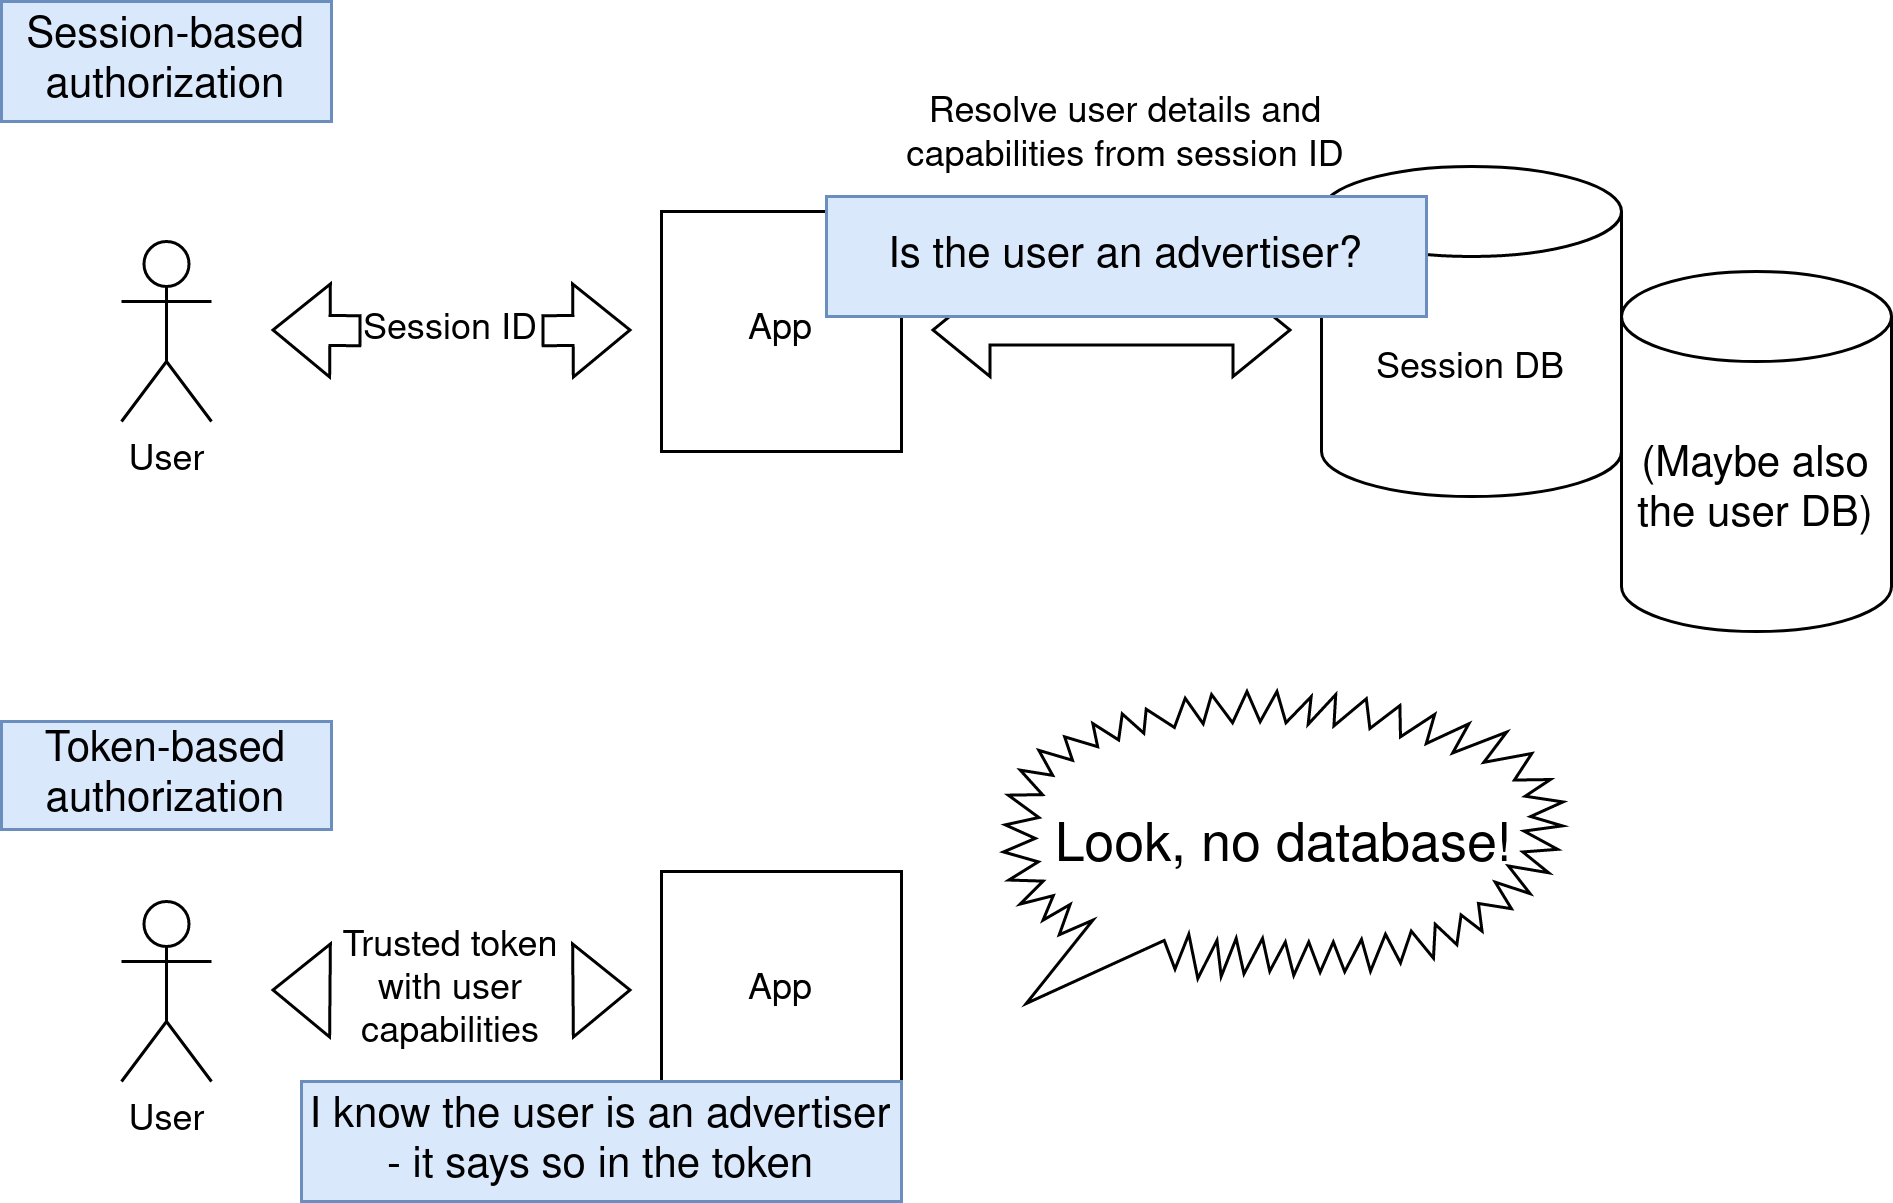

The diagram above was exported from draw.io. Its source (the exported page's mxGraphModel, read from the mxfile embedded in the PNG):
<mxGraphModel dx="1550" dy="794" grid="1" gridSize="10" guides="1" tooltips="1" connect="1" arrows="1" fold="1" page="1" pageScale="1" pageWidth="827" pageHeight="1169" math="0" shadow="0">
  <root>
    <mxCell id="0" />
    <mxCell id="1" parent="0" />
    <mxCell id="h_e-0NRXgbthv118Vs-g-1" value="User" style="shape=umlActor;verticalLabelPosition=bottom;verticalAlign=top;html=1;outlineConnect=0;" vertex="1" parent="1">
      <mxGeometry x="120" y="90" width="30" height="60" as="geometry" />
    </mxCell>
    <mxCell id="h_e-0NRXgbthv118Vs-g-2" value="Session DB" style="shape=cylinder3;whiteSpace=wrap;html=1;boundedLbl=1;backgroundOutline=1;size=15;" vertex="1" parent="1">
      <mxGeometry x="520" y="65" width="100" height="110" as="geometry" />
    </mxCell>
    <mxCell id="h_e-0NRXgbthv118Vs-g-3" value="App" style="whiteSpace=wrap;html=1;aspect=fixed;" vertex="1" parent="1">
      <mxGeometry x="300" y="80" width="80" height="80" as="geometry" />
    </mxCell>
    <mxCell id="h_e-0NRXgbthv118Vs-g-4" value="" style="shape=flexArrow;endArrow=classic;startArrow=classic;html=1;rounded=0;" edge="1" parent="1">
      <mxGeometry width="100" height="100" relative="1" as="geometry">
        <mxPoint x="390" y="119.5" as="sourcePoint" />
        <mxPoint x="510" y="119.5" as="targetPoint" />
      </mxGeometry>
    </mxCell>
    <mxCell id="h_e-0NRXgbthv118Vs-g-5" value="" style="shape=flexArrow;endArrow=classic;startArrow=none;html=1;rounded=0;" edge="1" parent="1" source="h_e-0NRXgbthv118Vs-g-13">
      <mxGeometry width="100" height="100" relative="1" as="geometry">
        <mxPoint x="170" y="119.5" as="sourcePoint" />
        <mxPoint x="290" y="119.5" as="targetPoint" />
      </mxGeometry>
    </mxCell>
    <mxCell id="h_e-0NRXgbthv118Vs-g-6" value="Resolve user details and capabilities from session ID" style="text;html=1;strokeColor=none;fillColor=none;align=center;verticalAlign=middle;whiteSpace=wrap;rounded=0;" vertex="1" parent="1">
      <mxGeometry x="380" y="40" width="150" height="30" as="geometry" />
    </mxCell>
    <mxCell id="h_e-0NRXgbthv118Vs-g-7" value="User" style="shape=umlActor;verticalLabelPosition=bottom;verticalAlign=top;html=1;outlineConnect=0;" vertex="1" parent="1">
      <mxGeometry x="120" y="310" width="30" height="60" as="geometry" />
    </mxCell>
    <mxCell id="h_e-0NRXgbthv118Vs-g-9" value="App" style="whiteSpace=wrap;html=1;aspect=fixed;" vertex="1" parent="1">
      <mxGeometry x="300" y="300" width="80" height="80" as="geometry" />
    </mxCell>
    <mxCell id="h_e-0NRXgbthv118Vs-g-11" value="" style="shape=flexArrow;endArrow=classic;startArrow=none;html=1;rounded=0;" edge="1" parent="1" source="h_e-0NRXgbthv118Vs-g-15">
      <mxGeometry width="100" height="100" relative="1" as="geometry">
        <mxPoint x="170" y="339.5" as="sourcePoint" />
        <mxPoint x="290" y="339.5" as="targetPoint" />
      </mxGeometry>
    </mxCell>
    <mxCell id="h_e-0NRXgbthv118Vs-g-13" value="Session ID" style="text;html=1;strokeColor=none;fillColor=none;align=center;verticalAlign=middle;whiteSpace=wrap;rounded=0;" vertex="1" parent="1">
      <mxGeometry x="200" y="105" width="60" height="30" as="geometry" />
    </mxCell>
    <mxCell id="h_e-0NRXgbthv118Vs-g-14" value="" style="shape=flexArrow;endArrow=none;startArrow=classic;html=1;rounded=0;" edge="1" parent="1" target="h_e-0NRXgbthv118Vs-g-13">
      <mxGeometry width="100" height="100" relative="1" as="geometry">
        <mxPoint x="170" y="119.5" as="sourcePoint" />
        <mxPoint x="290" y="119.5" as="targetPoint" />
      </mxGeometry>
    </mxCell>
    <mxCell id="h_e-0NRXgbthv118Vs-g-15" value="Trusted token with user capabilities" style="text;html=1;strokeColor=none;fillColor=none;align=center;verticalAlign=middle;whiteSpace=wrap;rounded=0;" vertex="1" parent="1">
      <mxGeometry x="190" y="325" width="80" height="30" as="geometry" />
    </mxCell>
    <mxCell id="h_e-0NRXgbthv118Vs-g-16" value="" style="shape=flexArrow;endArrow=none;startArrow=classic;html=1;rounded=0;" edge="1" parent="1" target="h_e-0NRXgbthv118Vs-g-15">
      <mxGeometry width="100" height="100" relative="1" as="geometry">
        <mxPoint x="170" y="339.5" as="sourcePoint" />
        <mxPoint x="290" y="339.5" as="targetPoint" />
      </mxGeometry>
    </mxCell>
    <mxCell id="h_e-0NRXgbthv118Vs-g-17" value="&lt;font style=&quot;font-size: 14px;&quot;&gt;Session-based authorization&lt;/font&gt;" style="text;html=1;strokeColor=#6c8ebf;fillColor=#dae8fc;align=center;verticalAlign=middle;whiteSpace=wrap;rounded=0;" vertex="1" parent="1">
      <mxGeometry x="80" y="10" width="110" height="40" as="geometry" />
    </mxCell>
    <mxCell id="h_e-0NRXgbthv118Vs-g-18" value="&lt;font style=&quot;font-size: 14px;&quot;&gt;Token-based authorization&lt;/font&gt;" style="text;html=1;strokeColor=#6c8ebf;fillColor=#dae8fc;align=center;verticalAlign=middle;whiteSpace=wrap;rounded=0;" vertex="1" parent="1">
      <mxGeometry x="80" y="250" width="110" height="36" as="geometry" />
    </mxCell>
    <mxCell id="h_e-0NRXgbthv118Vs-g-19" value="&lt;div style=&quot;font-size: 18px;&quot;&gt;&lt;font style=&quot;font-size: 18px;&quot;&gt;Look, no database!&lt;/font&gt;&lt;/div&gt;" style="whiteSpace=wrap;html=1;shape=mxgraph.basic.loud_callout" vertex="1" parent="1">
      <mxGeometry x="414" y="240" width="186.5" height="104" as="geometry" />
    </mxCell>
    <mxCell id="h_e-0NRXgbthv118Vs-g-20" value="Is the user an advertiser?" style="text;html=1;strokeColor=#6c8ebf;fillColor=#dae8fc;align=center;verticalAlign=middle;whiteSpace=wrap;rounded=0;fontSize=14;" vertex="1" parent="1">
      <mxGeometry x="355" y="75" width="200" height="40" as="geometry" />
    </mxCell>
    <mxCell id="h_e-0NRXgbthv118Vs-g-21" value="I know the user is an advertiser - it says so in the token" style="text;html=1;strokeColor=#6c8ebf;fillColor=#dae8fc;align=center;verticalAlign=middle;whiteSpace=wrap;rounded=0;fontSize=14;" vertex="1" parent="1">
      <mxGeometry x="180" y="370" width="200" height="40" as="geometry" />
    </mxCell>
    <mxCell id="h_e-0NRXgbthv118Vs-g-22" value="(Maybe also the user DB)" style="shape=cylinder3;whiteSpace=wrap;html=1;boundedLbl=1;backgroundOutline=1;size=15;fontSize=14;" vertex="1" parent="1">
      <mxGeometry x="620" y="100" width="90" height="120" as="geometry" />
    </mxCell>
  </root>
</mxGraphModel>